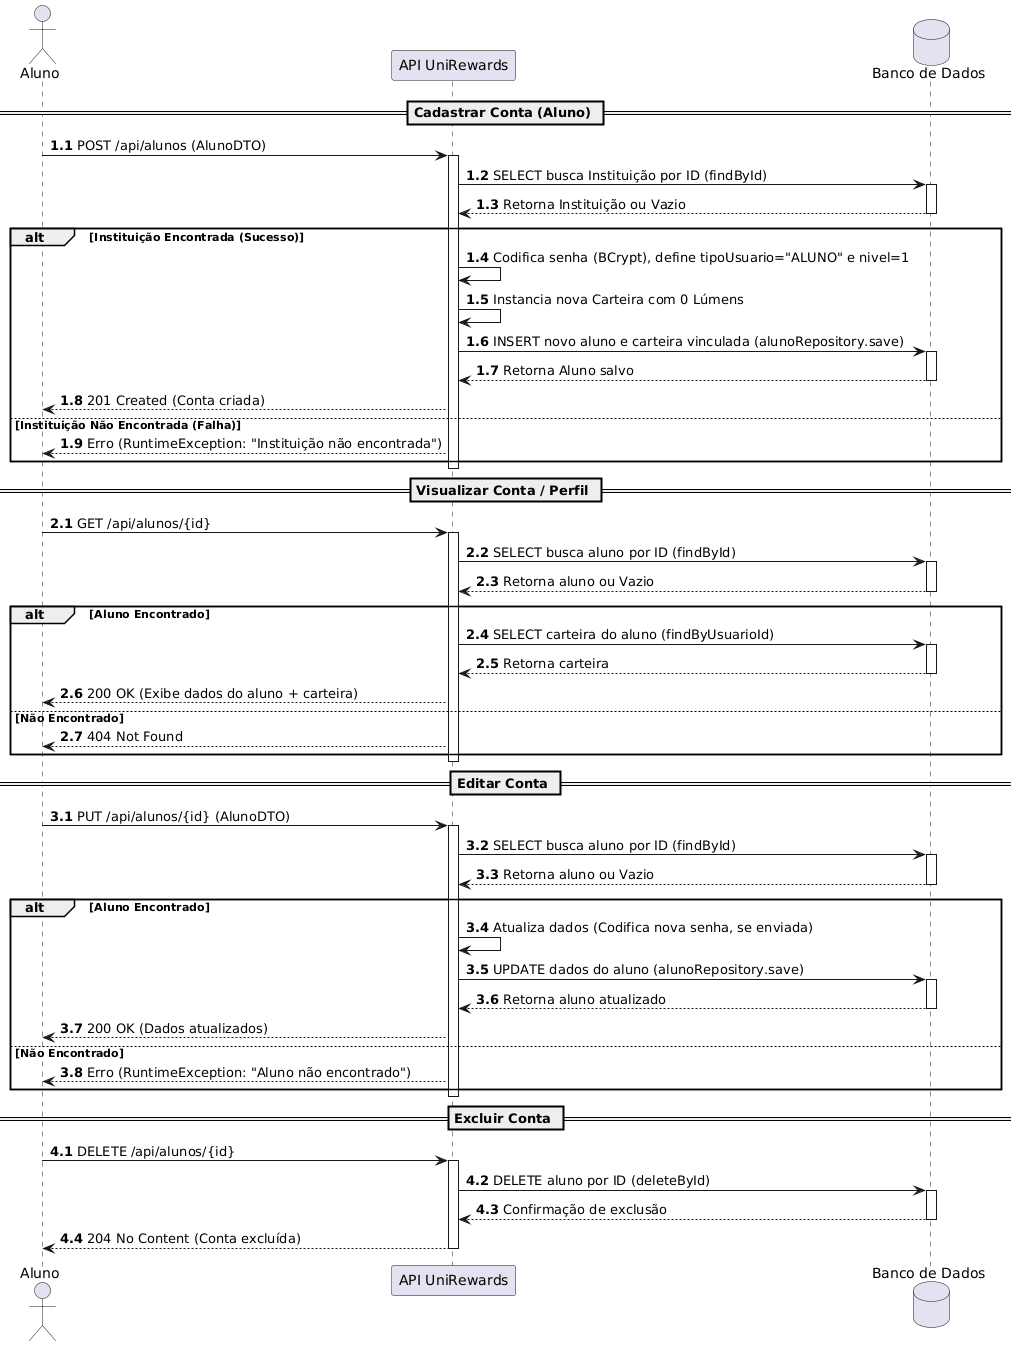

The diagram above was rendered by PlantUML. Its source (embedded in the PNG):
@startuml
actor "Aluno" as aluno
participant "API UniRewards" as api
database "Banco de Dados" as db

== Cadastrar Conta (Aluno) ==
autonumber 1.1
aluno -> api: POST /api/alunos (AlunoDTO)
activate api
api -> db: SELECT busca Instituição por ID (findById)
activate db
db --> api: Retorna Instituição ou Vazio
deactivate db

alt Instituição Encontrada (Sucesso)
    api -> api: Codifica senha (BCrypt), define tipoUsuario="ALUNO" e nivel=1
    api -> api: Instancia nova Carteira com 0 Lúmens
    api -> db: INSERT novo aluno e carteira vinculada (alunoRepository.save)
    activate db
    db --> api: Retorna Aluno salvo
    deactivate db
    api --> aluno: 201 Created (Conta criada)
else Instituição Não Encontrada (Falha)
    api --> aluno: Erro (RuntimeException: "Instituição não encontrada")
end
deactivate api

== Visualizar Conta / Perfil ==
autonumber 2.1
aluno -> api: GET /api/alunos/{id}
activate api
api -> db: SELECT busca aluno por ID (findById)
activate db
db --> api: Retorna aluno ou Vazio
deactivate db

alt Aluno Encontrado
    api -> db: SELECT carteira do aluno (findByUsuarioId)
    activate db
    db --> api: Retorna carteira
    deactivate db
    api --> aluno: 200 OK (Exibe dados do aluno + carteira)
else Não Encontrado
    api --> aluno: 404 Not Found
end
deactivate api

== Editar Conta ==
autonumber 3.1
aluno -> api: PUT /api/alunos/{id} (AlunoDTO)
activate api
api -> db: SELECT busca aluno por ID (findById)
activate db
db --> api: Retorna aluno ou Vazio
deactivate db

alt Aluno Encontrado
    api -> api: Atualiza dados (Codifica nova senha, se enviada)
    api -> db: UPDATE dados do aluno (alunoRepository.save)
    activate db
    db --> api: Retorna aluno atualizado
    deactivate db
    api --> aluno: 200 OK (Dados atualizados)
else Não Encontrado
    api --> aluno: Erro (RuntimeException: "Aluno não encontrado")
end
deactivate api

== Excluir Conta ==
autonumber 4.1
aluno -> api: DELETE /api/alunos/{id}
activate api
api -> db: DELETE aluno por ID (deleteById)
activate db
db --> api: Confirmação de exclusão
deactivate db
api --> aluno: 204 No Content (Conta excluída)
deactivate api
@enduml